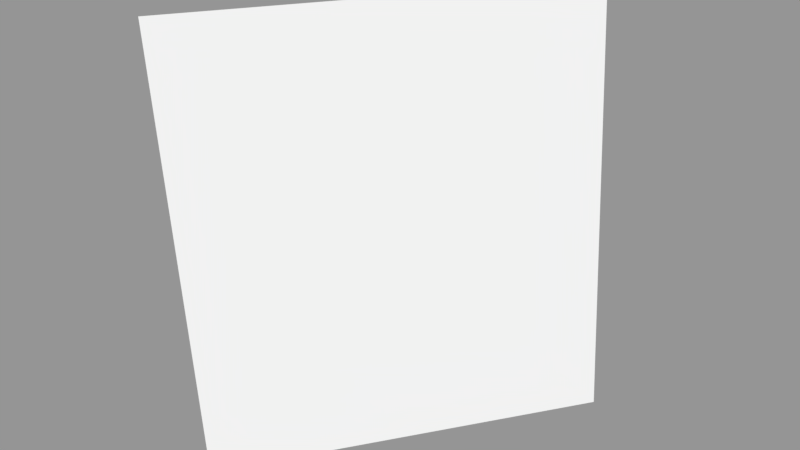 # Source: Surface072.blend  (saved by Blender 2.79.0; exported with 4.5.12 LTS)
import bpy
from mathutils import Matrix  # noqa: F401  (used for matrix-valued properties, if any)

bpy.ops.wm.read_factory_settings(use_empty=True)
scene = bpy.context.scene
scene.name = 'Scene'

# ---- collections
col_collection_1 = bpy.data.collections.new('Collection 1'); scene.collection.children.link(col_collection_1)

# ---- meshes
me_sphere_078 = bpy.data.meshes.new('Sphere.078')
me_sphere_078.from_pydata([(-0.9239, 0.3827, -4.371e-08), (-0.8536, 0.3536, -0.3827), (-0.7071, 0.7071, -4.371e-08), (-0.6533, 0.6533, -0.3827)], [], [(1, 0, 2, 3)])
_ca = me_sphere_078.color_attributes.new('Col', 'BYTE_COLOR', 'CORNER')
_ca.data.foreach_set('color', [1.0, 1.0, 1.0, 1.0, 1.0, 1.0, 1.0, 1.0, 1.0, 1.0, 1.0, 1.0, 1.0, 1.0, 1.0, 1.0])
me_sphere_078.use_remesh_preserve_volume = False
me_sphere_078.use_remesh_preserve_attributes = False
me_sphere_078.use_mirror_vertex_groups = False
me_sphere_078.update()

# ---- objects
ob_surface072 = bpy.data.objects.new('Surface072', me_sphere_078)

# ---- transforms, parenting, visibility, modifiers, constraints
ob_surface072.location = (0.0, 0.0, 0.0)
ob_surface072.scale = (1e+04, 1e+04, 1e+04)
ob_surface072.lineart.crease_threshold = 0.0

# ---- collection membership
col_collection_1.objects.link(ob_surface072)

# ---- scene / render settings (as saved in the file)
scene.frame_start = 1; scene.frame_end = 250; scene.frame_set(1)
scene.render.engine = 'BLENDER_EEVEE_NEXT'
scene.render.resolution_percentage = 50
scene.render.dither_intensity = 0.0
scene.cycles.use_denoising = False
scene.cycles.samples = 128
scene.cycles.sampling_pattern = 'TABULATED_SOBOL'
scene.cycles.use_adaptive_sampling = False
scene.cycles.use_light_tree = False
scene.cycles.blur_glossy = 0.0
scene.cycles.sample_clamp_indirect = 0.0
scene.view_settings.view_transform = 'Standard'
bpy.context.view_layer.update()

# ---- added for rendering (the .blend has no active camera and no usable light): camera, sun + grey world if the file has none
cam_auto = bpy.data.cameras.new('AutoCamera')
cam_auto.lens = 50.0
cam_auto.sensor_width = 36.0
cam_auto.clip_end = 95328.8
ob_auto_camera = bpy.data.objects.new('AutoCamera', cam_auto)
scene.collection.objects.link(ob_auto_camera)
ob_auto_camera.location = (-2453.94, -1214.93, 2432.07)
ob_auto_camera.rotation_euler = (1.09748, -7.21219e-08, 0.694738)
scene.camera = ob_auto_camera
light_auto_sun = bpy.data.lights.new('AutoSun', 'SUN')
light_auto_sun.energy = 3.0
light_auto_sun.angle = 0.0523599
ob_auto_sun = bpy.data.objects.new('AutoSun', light_auto_sun)
scene.collection.objects.link(ob_auto_sun)
ob_auto_sun.rotation_euler = (0.872665, 0.174533, 0.523599)
if scene.world is None:
    world_auto = bpy.data.worlds.new('AutoWorld')
    world_auto.color = (0.3, 0.3, 0.3)
    scene.world = world_auto
bpy.context.view_layer.update()
